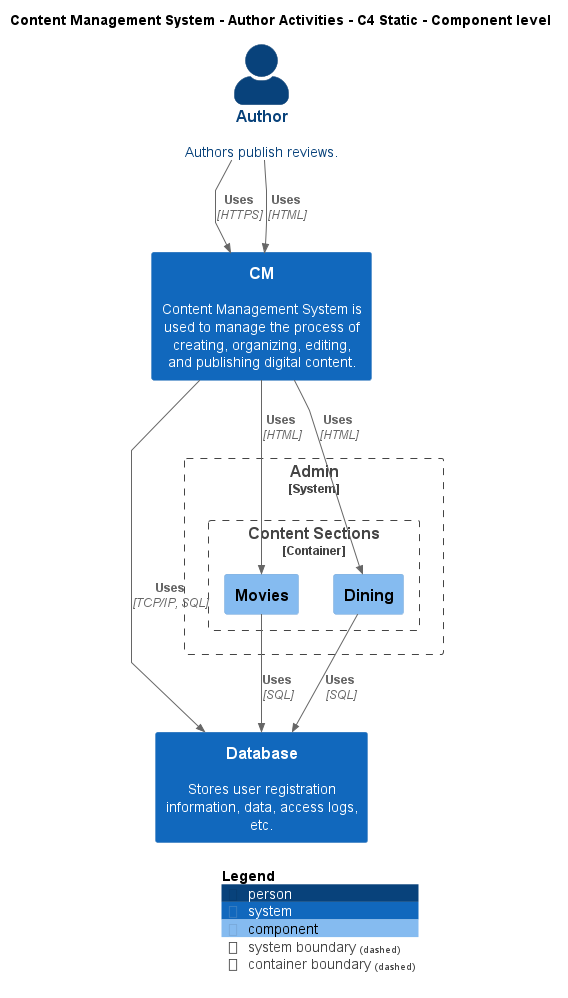

The diagram above was rendered by PlantUML. Its source (embedded in the PNG):
@startuml
!include ..\..\..\.c4s\C4_Component.puml

AddElementTag("c4interflow:lifecycle:new", $bgColor=green, $fontColor=#ffffff, $borderColor=green, $shadowing="False")
AddElementTag("c4interflow:lifecycle:changed", $bgColor=orange, $fontColor=#ffffff, $borderColor=orange, $shadowing="False")
AddElementTag("c4interflow:lifecycle:removed", $bgColor=red, $fontColor=#ffffff, $borderColor=red, $shadowing="False")

AddRelTag("c4interflow:lifecycle:new", $textColor=green, $lineColor=green)
AddRelTag("c4interflow:lifecycle:changed", $textColor=orange, $lineColor=orange)
AddRelTag("c4interflow:lifecycle:removed", $textColor=red, $lineColor=red)

SHOW_PERSON_PORTRAIT()
LAYOUT_TOP_DOWN()

skinparam linetype polyline

title Content Management System - Author Activities - C4 Static - Component level

Person(ContentManagementSystem.Actors.Author, "Author", "Authors publish reviews.")
System(ContentManagementSystem.SoftwareSystems.CM, "CM", "Content Management System is used to manage the process of creating, organizing, editing, and publishing digital content.")
System(ContentManagementSystem.SoftwareSystems.Database, "Database", "Stores user registration information, data, access logs, etc.")

System_Boundary(ContentManagementSystem.SoftwareSystems.Admin, "Admin") {
    
Container_Boundary(ContentManagementSystem.SoftwareSystems.Admin.Containers.ContentSections, "Content Sections") {
    Component(ContentManagementSystem.SoftwareSystems.Admin.Containers.ContentSections.Components.Movies, "Movies", "", "")
    Component(ContentManagementSystem.SoftwareSystems.Admin.Containers.ContentSections.Components.Dining, "Dining", "", "")
}
}

Rel(ContentManagementSystem.Actors.Author, ContentManagementSystem.SoftwareSystems.CM, "Uses", "HTTPS", $tags="protocol:https")
Rel(ContentManagementSystem.Actors.Author, ContentManagementSystem.SoftwareSystems.CM, "Uses", "HTML", $tags="protocol:html")
Rel(ContentManagementSystem.SoftwareSystems.CM, ContentManagementSystem.SoftwareSystems.Database, "Uses", "TCP/IP, SQL", $tags="protocol:tcp/ip, sql")
Rel(ContentManagementSystem.SoftwareSystems.CM, ContentManagementSystem.SoftwareSystems.Admin.Containers.ContentSections.Components.Movies, "Uses", "HTML", $tags="protocol:html")
Rel(ContentManagementSystem.SoftwareSystems.Admin.Containers.ContentSections.Components.Movies, ContentManagementSystem.SoftwareSystems.Database, "Uses", "SQL", $tags="protocol:sql")
Rel(ContentManagementSystem.SoftwareSystems.CM, ContentManagementSystem.SoftwareSystems.Admin.Containers.ContentSections.Components.Dining, "Uses", "HTML", $tags="protocol:html")
Rel(ContentManagementSystem.SoftwareSystems.Admin.Containers.ContentSections.Components.Dining, ContentManagementSystem.SoftwareSystems.Database, "Uses", "SQL", $tags="protocol:sql")


SHOW_LEGEND()
@enduml